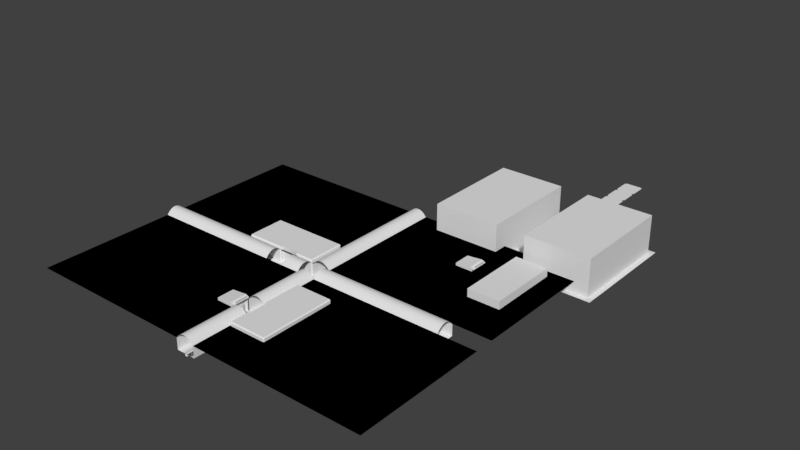 # Source: SM_Tunnel.blend  (saved by Blender 2.78.0; exported with 4.5.12 LTS)
import bpy
from mathutils import Matrix  # noqa: F401  (used for matrix-valued properties, if any)

bpy.ops.wm.read_factory_settings(use_empty=True)
scene = bpy.context.scene
scene.name = 'Scene'

# ---- collections
col_collection_1 = bpy.data.collections.new('Collection 1'); scene.collection.children.link(col_collection_1)

# ---- materials (node trees are filled in below, after node groups)
mat_dark = bpy.data.materials.new('Dark')
mat_dark.alpha_threshold = 0.0
mat_dark.use_transparent_shadow = False
mat_dark.diffuse_color = (0.0, 0.0, 0.0, 1.0)
mat_dark.roughness = 0.5
mat_dark_001 = bpy.data.materials.new('Dark.001')
mat_dark_001.alpha_threshold = 0.0
mat_dark_001.use_transparent_shadow = False
mat_dark_001.diffuse_color = (0.0, 0.0, 0.0, 1.0)
mat_dark_001.roughness = 0.5
mat_dark_002 = bpy.data.materials.new('Dark.002')
mat_dark_002.alpha_threshold = 0.0
mat_dark_002.use_transparent_shadow = False
mat_dark_002.diffuse_color = (0.0, 0.0, 0.0, 1.0)
mat_dark_002.roughness = 0.5
mat_dark_003 = bpy.data.materials.new('Dark.003')
mat_dark_003.alpha_threshold = 0.0
mat_dark_003.use_transparent_shadow = False
mat_dark_003.diffuse_color = (0.0, 0.0, 0.0, 1.0)
mat_dark_003.roughness = 0.5

# ---- node groups
ng_auto_smooth = bpy.data.node_groups.new('Auto Smooth', 'GeometryNodeTree')
_s = ng_auto_smooth.interface.new_socket(name='Geometry', in_out='OUTPUT', socket_type='NodeSocketGeometry')
_s = ng_auto_smooth.interface.new_socket(name='Geometry', in_out='INPUT', socket_type='NodeSocketGeometry')
_s = ng_auto_smooth.interface.new_socket(name='Angle', in_out='INPUT', socket_type='NodeSocketFloat')
_s.subtype = 'ANGLE'
_s.min_value = 0.0
_s.max_value = 3.142
ng_auto_smooth.is_modifier = True
_N = ng_auto_smooth.nodes; _L = ng_auto_smooth.links
n0 = _N.new('NodeGroupOutput'); n0.name = 'Group Output'; n0.location = (480, -100)
n1 = _N.new('NodeGroupInput'); n1.name = 'Group Input'; n1.location = (-420, -300)
n2 = _N.new('NodeGroupInput'); n2.name = 'Group Input.001'; n2.location = (-60, -100)
n3 = _N.new('GeometryNodeSetShadeSmooth'); n3.name = 'Set Shade Smooth'; n3.location = (120, -100)
n3.domain = 'EDGE'
n4 = _N.new('GeometryNodeSetShadeSmooth'); n4.name = 'Set Shade Smooth.001'; n4.location = (300, -100)
n5 = _N.new('GeometryNodeInputMeshEdgeAngle'); n5.name = 'Edge Angle'; n5.location = (-420, -220)
n6 = _N.new('GeometryNodeInputEdgeSmooth'); n6.name = 'Is Edge Smooth'; n6.location = (-60, -160)
n7 = _N.new('GeometryNodeInputShadeSmooth'); n7.name = 'Is Face Smooth'; n7.location = (-240, -340)
n8 = _N.new('FunctionNodeBooleanMath'); n8.name = 'Boolean Math'; n8.location = (-60, -220)
n9 = _N.new('FunctionNodeCompare'); n9.name = 'Compare'; n9.location = (-240, -180)
n9.operation = 'LESS_EQUAL'
_L.new(n5.outputs[0], n9.inputs[0])
_L.new(n4.outputs[0], n0.inputs[0])
_L.new(n1.outputs[1], n9.inputs[1])
_L.new(n9.outputs[0], n8.inputs[0])
_L.new(n7.outputs[0], n8.inputs[1])
_L.new(n2.outputs[0], n3.inputs[0])
_L.new(n6.outputs[0], n3.inputs[1])
_L.new(n3.outputs[0], n4.inputs[0])
_L.new(n8.outputs[0], n3.inputs[2])
n0.is_active_output = True

# ---- material node trees

# ---- world
world_world = bpy.data.worlds.new('World'); scene.world = world_world
world_world.color = (0.05088, 0.05088, 0.05088)
world_world.use_sun_shadow = False
world_world.sun_shadow_jitter_overblur = 0.0
world_world.cycles.sampling_method = 'MANUAL'

# ---- meshes
me_plane = bpy.data.meshes.new('Plane')
me_plane.from_pydata([(0.0, 0.0, 0.0), (0.5, 0.0, 0.0), (0.0, 0.5, 0.0), (0.5, 0.5, 0.0)], [], [(0, 1, 3, 2)])
me_plane.use_remesh_preserve_volume = False
me_plane.use_remesh_preserve_attributes = False
me_plane.use_mirror_vertex_groups = False
me_plane.update()
me_plane_001 = bpy.data.meshes.new('Plane.001')
me_plane_001.from_pydata([(0.0, 0.0, 0.0), (0.5, 0.0, 0.0), (0.0, 0.5, 0.0), (0.5, 0.5, 0.0), (0.04534, 0.4547, 0.0), (0.04534, 0.04534, 0.0), (0.4547, 0.04534, 0.0), (0.4547, 0.4547, 0.0), (0.04534, 0.4547, 0.348), (0.04534, 0.04534, 0.348), (0.4547, 0.04534, 0.348), (0.4547, 0.4547, 0.348), (0.4547, 0.1522, 0.0), (0.4547, 0.3478, 0.0), (0.4547, 0.4547, 0.232), (0.4547, 0.04534, 0.232), (0.4547, 0.1522, 0.232), (0.4547, 0.3478, 0.232), (0.4994, 0.3479, 0.0001139), (0.4996, 0.3369, 0.1616), (0.4993, 0.1604, 0.224), (0.4995, 0.1604, 0.008178), (0.4993, 0.2771, 0.008274), (0.4992, 0.1605, 0.04129), (0.4995, 0.3365, 0.09496), (0.4995, 0.2774, 0.2238), (0.4995, 0.2768, 0.04129), (0.4995, 0.1519, -0.0002654), (0.4994, 0.2856, -0.0001559), (0.4992, 0.1602, 0.05781), (0.4995, 0.2771, 0.05781), (0.478, 0.1604, 0.008124), (0.4778, 0.2771, 0.008219), (0.4777, 0.1605, 0.04123), (0.478, 0.2768, 0.04124), (0.4991, 0.1521, 0.04973), (0.4993, 0.1523, 0.2321), (0.4995, 0.2966, 0.1616), (0.4995, 0.2963, 0.09483), (0.4961, 0.1602, 0.05781), (0.4962, 0.1604, 0.224), (0.4964, 0.2774, 0.2238), (0.4964, 0.2771, 0.05782), (0.4995, 0.3476, 0.05018), (0.4996, 0.348, 0.2319), (0.4995, 0.2855, 0.2319), (0.4995, 0.2852, 0.04973), (0.4969, 0.3333, 0.09814), (0.497, 0.3337, 0.1584), (0.4969, 0.2998, 0.1584), (0.4969, 0.2995, 0.09804), (0.4969, 0.3365, 0.09496), (0.497, 0.3369, 0.1616), (0.4969, 0.2966, 0.1616), (0.4969, 0.2963, 0.09484), (0.4987, 0.3333, 0.09814), (0.4988, 0.3337, 0.1584), (0.4987, 0.2998, 0.1584), (0.4987, 0.2995, 0.09804), (0.04534, 0.02932, 0.0), (0.4547, 0.02932, 0.0), (0.04534, 0.02932, 0.348), (0.4547, 0.02932, 0.348), (0.4547, 0.02932, 0.232), (0.4547, 0.4711, 0.0), (0.04534, 0.4711, 0.0), (0.4547, 0.4711, 0.348), (0.04534, 0.4711, 0.348), (0.4547, 0.4711, 0.232), (0.4985, 0.4547, 0.232), (0.4985, 0.4547, 0.348), (0.4985, 0.4547, 0.0), (0.4985, 0.04534, 0.348), (0.4985, 0.04534, 0.232), (0.4985, 0.04534, 0.0), (0.4985, 0.02932, 0.348), (0.4985, 0.02932, 0.232), (0.4985, 0.02932, 0.0), (0.4985, 0.4711, 0.232), (0.4985, 0.4711, 0.348), (0.4985, 0.4711, 0.0), (0.04534, 0.4547, 0.3656), (0.04534, 0.04534, 0.3656), (0.4547, 0.04534, 0.4065), (0.4547, 0.4547, 0.4065), (0.04534, 0.02932, 0.3656), (0.4547, 0.02932, 0.4065), (0.4547, 0.4711, 0.4065), (0.04534, 0.4711, 0.3656), (0.5446, 0.4547, 0.3656), (0.5446, 0.4547, 0.348), (0.5446, 0.4711, 0.348), (0.5446, 0.4711, 0.3656), (0.5446, 0.04534, 0.348), (0.5446, 0.02932, 0.348), (0.5446, 0.04534, 0.3656), (0.5446, 0.02932, 0.3656), (0.5309, 0.08806, 0.3665), (0.5309, 0.08806, 0.4204), (0.5309, 0.4127, 0.3665), (0.5309, 0.4127, 0.4204), (0.5414, 0.08806, 0.3665), (0.5414, 0.08806, 0.4204), (0.5414, 0.4127, 0.3665), (0.5414, 0.4127, 0.4204)], [], [(16, 17, 14, 11, 10, 15), (5, 4, 2, 0), (6, 5, 0, 1), (7, 13, 12, 6, 1, 3), (4, 7, 3, 2), (61, 62, 86, 85), (4, 5, 9, 8), (4, 8, 67, 65), (9, 61, 85, 82), (7, 14, 17, 13), (12, 16, 15, 6), (16, 12, 27, 35, 36), (17, 16, 36, 45, 44), (13, 17, 44, 43, 18), (12, 13, 18, 28, 27), (26, 23, 33, 34), (43, 46, 28, 18), (37, 38, 54, 53), (20, 29, 39, 40), (22, 21, 27, 28), (21, 23, 35, 27), (26, 22, 28, 46), (23, 26, 46, 35), (34, 33, 31, 32), (23, 21, 31, 33), (22, 26, 34, 32), (21, 22, 32, 31), (29, 20, 36, 35), (20, 25, 45, 36), (25, 30, 46, 45), (30, 29, 35, 46), (41, 40, 39, 42), (29, 30, 42, 39), (25, 20, 40, 41), (30, 25, 41, 42), (19, 24, 43, 44), (37, 19, 44, 45), (38, 37, 45, 46), (24, 38, 46, 43), (48, 49, 57, 56), (24, 19, 52, 51), (38, 24, 51, 54), (19, 37, 53, 52), (48, 47, 51, 52), (49, 48, 52, 53), (50, 49, 53, 54), (47, 50, 54, 51), (56, 57, 58, 55), (49, 50, 58, 57), (47, 48, 56, 55), (50, 47, 55, 58), (59, 60, 63, 62, 61), (10, 62, 75, 72), (9, 5, 59, 61), (6, 15, 73, 74), (5, 6, 60, 59), (64, 65, 67, 66, 68), (60, 6, 74, 77), (7, 4, 65, 64), (86, 62, 94, 96), (7, 64, 80, 71), (73, 72, 75, 76), (74, 73, 76, 77), (70, 69, 78, 79), (69, 71, 80, 78), (62, 63, 76, 75), (64, 68, 78, 80), (14, 7, 71, 69), (63, 60, 77, 76), (66, 11, 70, 79), (11, 14, 69, 70), (15, 10, 72, 73), (68, 66, 79, 78), (82, 83, 84, 81), (83, 82, 85, 86), (81, 84, 87, 88), (84, 83, 95, 89), (11, 66, 91, 90), (67, 8, 81, 88), (8, 9, 82, 81), (66, 67, 88, 87), (90, 91, 92, 89), (93, 90, 89, 95), (94, 93, 95, 96), (10, 11, 90, 93), (83, 86, 96, 95), (62, 10, 93, 94), (66, 87, 92, 91), (87, 84, 89, 92), (97, 98, 100, 99), (99, 100, 104, 103), (103, 104, 102, 101), (101, 102, 98, 97), (99, 103, 101, 97), (104, 100, 98, 102)])
me_plane_001.polygons.foreach_set('use_smooth', [1, 1, 1, 1, 1, 1, 1, 1, 1, 1, 1, 1, 1, 1, 1, 1, 1, 1, 1, 1, 1, 1, 1, 1, 1, 1, 1, 1, 1, 1, 1, 1, 1, 1, 1, 1, 1, 1, 1, 1, 1, 1, 1, 1, 1, 1, 1, 1, 1, 1, 1, 1, 1, 1, 1, 1, 1, 1, 1, 1, 1, 1, 1, 1, 1, 1, 1, 1, 1, 1, 1, 1, 1, 1, 1, 1, 1, 1, 1, 1, 1, 1, 1, 1, 1, 1, 1, 1, 1, 0, 0, 0, 0, 0, 0])
me_plane_001.use_remesh_preserve_volume = False
me_plane_001.use_remesh_preserve_attributes = False
me_plane_001.use_mirror_vertex_groups = False
me_plane_001.update()
me_plane_003 = bpy.data.meshes.new('Plane.003')
me_plane_003.from_pydata([(-1.0, 0.0, 0.0), (1.0, 0.0, 0.0), (-1.0, 3.0, 0.0), (1.0, 3.0, 0.0), (-0.8676, 2.868, 0.0), (-0.8676, 0.1324, 0.0), (0.8676, 0.1324, 0.0), (0.8676, 2.868, 0.0), (-0.8676, 2.868, 1.0), (-0.8676, 0.1324, 1.0), (0.8676, 0.1324, 1.0), (0.8676, 2.868, 1.0)], [], [(6, 7, 11, 10), (5, 4, 2, 0), (6, 5, 0, 1), (7, 6, 1, 3), (4, 7, 3, 2), (9, 10, 11, 8), (4, 5, 9, 8), (7, 4, 8, 11), (5, 6, 10, 9)])
me_plane_003.use_remesh_preserve_volume = False
me_plane_003.use_remesh_preserve_attributes = False
me_plane_003.use_mirror_vertex_groups = False
me_plane_003.update()
me_plane_006 = bpy.data.meshes.new('Plane.006')
me_plane_006.from_pydata([(-1.0, 0.0, 0.0), (1.0, 0.0, 0.0), (-1.0, 3.0, 0.0), (1.0, 3.0, 0.0), (-0.8676, 2.868, 0.0), (-0.8676, 0.1324, 0.0), (0.8676, 0.1324, 0.0), (0.8676, 2.868, 0.0), (-0.8676, 2.868, 1.0), (-0.8676, 0.1324, 1.0), (0.8676, 0.1324, 1.0), (0.8676, 2.868, 1.0)], [], [(6, 7, 11, 10), (5, 4, 2, 0), (6, 5, 0, 1), (7, 6, 1, 3), (4, 7, 3, 2), (9, 10, 11, 8), (4, 5, 9, 8), (7, 4, 8, 11), (5, 6, 10, 9)])
me_plane_006.use_remesh_preserve_volume = False
me_plane_006.use_remesh_preserve_attributes = False
me_plane_006.use_mirror_vertex_groups = False
me_plane_006.update()
me_plane_007 = bpy.data.meshes.new('Plane.007')
me_plane_007.from_pydata([(-0.5, 0.0, 0.0), (0.5, 0.0, 0.0), (-0.5, 2.0, 0.0), (0.5, 2.0, 0.0), (-0.4217, 1.922, 0.0), (-0.4217, 0.07832, 0.0), (0.4217, 0.07832, 0.0), (0.4217, 1.922, 0.0), (-0.4217, 1.922, 0.5109), (-0.4217, 0.07832, 0.5109), (0.4217, 0.07832, 0.5109), (0.4217, 1.922, 0.5109)], [], [(6, 7, 11, 10), (5, 4, 2, 0), (6, 5, 0, 1), (7, 6, 1, 3), (4, 7, 3, 2), (8, 9, 10, 11), (4, 5, 9, 8), (7, 4, 8, 11), (5, 6, 10, 9)])
me_plane_007.use_remesh_preserve_volume = False
me_plane_007.use_remesh_preserve_attributes = False
me_plane_007.use_mirror_vertex_groups = False
me_plane_007.update()
me_plane_004 = bpy.data.meshes.new('Plane.004')
me_plane_004.from_pydata([(0.0, 0.0, 0.0), (0.5, 0.0, 0.0), (0.0, 0.5, 0.0), (0.5, 0.5, 0.0), (0.0, 0.0, 0.2952), (0.5, 0.0, 0.2952), (0.05358, 0.0, 0.361), (0.1147, 0.0, 0.4099), (0.181, 0.0, 0.44), (0.25, 0.0, 0.4502), (0.319, 0.0, 0.44), (0.3853, 0.0, 0.4099), (0.4464, 0.0, 0.361), (0.5, 0.5, 0.2952), (0.0, 0.5, 0.2952), (0.4464, 0.5, 0.361), (0.3853, 0.5, 0.4099), (0.319, 0.5, 0.44), (0.25, 0.5, 0.4502), (0.181, 0.5, 0.44), (0.1147, 0.5, 0.4099), (0.05358, 0.5, 0.361), (0.2232, 0.0, 0.0), (0.2768, 0.0, 0.0), (0.2768, 0.5, 0.0), (0.2232, 0.5, 0.0), (0.2232, 0.0, -0.05168), (0.2768, 0.0, -0.05168), (0.2768, 0.5, -0.05168), (0.2232, 0.5, -0.05168), (0.2232, 0.0, -0.003497), (0.2232, 0.5, -0.003497), (0.2768, 0.0, -0.003497), (0.2768, 0.5, -0.003497)], [], [(0, 2, 14, 4), (4, 14, 21, 6), (6, 21, 20, 7), (7, 20, 19, 8), (8, 19, 18, 9), (9, 18, 17, 10), (10, 17, 16, 11), (11, 16, 15, 12), (12, 15, 13, 5), (3, 1, 5, 13), (22, 25, 2, 0), (25, 22, 26, 29), (1, 3, 24, 23), (27, 28, 29, 26), (23, 24, 28, 27), (25, 22, 30, 31), (33, 31, 30, 32), (23, 24, 33, 32)])
me_plane_004.polygons.foreach_set('use_smooth', [True] * 18)
me_plane_004.use_remesh_preserve_volume = False
me_plane_004.use_remesh_preserve_attributes = False
me_plane_004.use_mirror_vertex_groups = False
me_plane_004.update()
me_plane_010 = bpy.data.meshes.new('Plane.010')
me_plane_010.from_pydata([(0.0, 0.0, 0.0), (0.5, 0.0, 0.0), (0.0, 0.5, 0.0), (0.5, 0.5, 0.0), (0.0, 0.0, 0.2952), (0.5, 0.0, 0.2952), (0.05358, 0.0, 0.361), (0.1147, 0.0, 0.4099), (0.181, 0.0, 0.44), (0.25, 0.0, 0.4502), (0.319, 0.0, 0.44), (0.3853, 0.0, 0.4099), (0.4464, 0.0, 0.361), (0.5, 0.5, 0.2952), (0.0, 0.5, 0.2952), (0.4464, 0.5, 0.361), (0.3853, 0.5, 0.4099), (0.319, 0.5, 0.44), (0.25, 0.5, 0.4502), (0.181, 0.5, 0.44), (0.1147, 0.5, 0.4099), (0.05358, 0.5, 0.361), (0.2232, 0.0, 0.0), (0.2768, 0.0, 0.0), (0.2768, 0.5, 0.0), (0.2232, 0.5, 0.0), (0.2232, 0.0, -0.05168), (0.2768, 0.0, -0.05168), (0.2768, 0.5, -0.05168), (0.2232, 0.5, -0.05168), (0.2232, 0.0, -0.003497), (0.2232, 0.5, -0.003497), (0.2768, 0.0, -0.003497), (0.2768, 0.5, -0.003497)], [], [(0, 2, 14, 4), (4, 14, 21, 6), (6, 21, 20, 7), (7, 20, 19, 8), (8, 19, 18, 9), (9, 18, 17, 10), (10, 17, 16, 11), (11, 16, 15, 12), (12, 15, 13, 5), (3, 1, 5, 13), (22, 25, 2, 0), (25, 22, 26, 29), (1, 3, 24, 23), (27, 28, 29, 26), (23, 24, 28, 27), (25, 22, 30, 31), (33, 31, 30, 32), (23, 24, 33, 32)])
me_plane_010.polygons.foreach_set('use_smooth', [True] * 18)
me_plane_010.use_remesh_preserve_volume = False
me_plane_010.use_remesh_preserve_attributes = False
me_plane_010.use_mirror_vertex_groups = False
me_plane_010.update()
me_plane_011 = bpy.data.meshes.new('Plane.011')
me_plane_011.from_pydata([(0.0, 0.0, 0.0), (0.5, 0.0, 0.0), (0.0, 0.5, 0.0), (0.5, 0.5, 0.0), (0.0, 0.0, 0.2952), (0.5, 0.0, 0.2952), (0.05358, 0.0, 0.361), (0.1147, 0.0, 0.4099), (0.181, 0.0, 0.44), (0.25, 0.0, 0.4502), (0.319, 0.0, 0.44), (0.3853, 0.0, 0.4099), (0.4464, 0.0, 0.361), (0.5, 0.5, 0.2952), (0.0, 0.5, 0.2952), (0.4464, 0.5, 0.361), (0.3853, 0.5, 0.4099), (0.319, 0.5, 0.44), (0.25, 0.5, 0.4502), (0.181, 0.5, 0.44), (0.1147, 0.5, 0.4099), (0.05358, 0.5, 0.361), (0.2232, 0.0, 0.0), (0.2768, 0.0, 0.0), (0.2768, 0.5, 0.0), (0.2232, 0.5, 0.0), (0.2232, 0.0, -0.05168), (0.2768, 0.0, -0.05168), (0.2768, 0.5, -0.05168), (0.2232, 0.5, -0.05168), (0.2232, 0.0, -0.003497), (0.2232, 0.5, -0.003497), (0.2768, 0.0, -0.003497), (0.2768, 0.5, -0.003497)], [], [(0, 2, 14, 4), (4, 14, 21, 6), (6, 21, 20, 7), (7, 20, 19, 8), (8, 19, 18, 9), (9, 18, 17, 10), (10, 17, 16, 11), (11, 16, 15, 12), (12, 15, 13, 5), (3, 1, 5, 13), (22, 25, 2, 0), (25, 22, 26, 29), (1, 3, 24, 23), (27, 28, 29, 26), (23, 24, 28, 27), (25, 22, 30, 31), (33, 31, 30, 32), (23, 24, 33, 32)])
me_plane_011.polygons.foreach_set('use_smooth', [True] * 18)
me_plane_011.use_remesh_preserve_volume = False
me_plane_011.use_remesh_preserve_attributes = False
me_plane_011.use_mirror_vertex_groups = False
me_plane_011.update()
me_plane_012 = bpy.data.meshes.new('Plane.012')
me_plane_012.from_pydata([(0.0, 0.0, 0.0), (0.5, 0.0, 0.0), (0.0, 0.5, 0.0), (0.5, 0.5, 0.0), (0.0, 0.0, 0.2952), (0.5, 0.0, 0.2952), (0.05358, 0.0, 0.361), (0.1147, 0.0, 0.4099), (0.181, 0.0, 0.44), (0.25, 0.0, 0.4502), (0.319, 0.0, 0.44), (0.3853, 0.0, 0.4099), (0.4464, 0.0, 0.361), (0.5, 0.5, 0.2952), (0.0, 0.5, 0.2952), (0.4464, 0.5, 0.361), (0.3853, 0.5, 0.4099), (0.319, 0.5, 0.44), (0.25, 0.5, 0.4502), (0.181, 0.5, 0.44), (0.1147, 0.5, 0.4099), (0.05358, 0.5, 0.361), (0.2232, 0.0, 0.0), (0.2768, 0.0, 0.0), (0.2768, 0.5, 0.0), (0.2232, 0.5, 0.0), (0.2232, 0.0, -0.05168), (0.2768, 0.0, -0.05168), (0.2768, 0.5, -0.05168), (0.2232, 0.5, -0.05168), (0.2232, 0.0, -0.003497), (0.2232, 0.5, -0.003497), (0.2768, 0.0, -0.003497), (0.2768, 0.5, -0.003497)], [], [(0, 2, 14, 4), (4, 14, 21, 6), (6, 21, 20, 7), (7, 20, 19, 8), (8, 19, 18, 9), (9, 18, 17, 10), (10, 17, 16, 11), (11, 16, 15, 12), (12, 15, 13, 5), (3, 1, 5, 13), (22, 25, 2, 0), (25, 22, 26, 29), (1, 3, 24, 23), (27, 28, 29, 26), (23, 24, 28, 27), (25, 22, 30, 31), (33, 31, 30, 32), (23, 24, 33, 32)])
me_plane_012.polygons.foreach_set('use_smooth', [True] * 18)
me_plane_012.use_remesh_preserve_volume = False
me_plane_012.use_remesh_preserve_attributes = False
me_plane_012.use_mirror_vertex_groups = False
me_plane_012.update()
me_plane_013 = bpy.data.meshes.new('Plane.013')
me_plane_013.from_pydata([(0.0, 0.0, 0.0), (0.5, 0.0, 0.0), (0.0, 0.5, 0.0), (0.5, 0.5, 0.0)], [], [(0, 1, 3, 2)])
me_plane_013.use_remesh_preserve_volume = False
me_plane_013.use_remesh_preserve_attributes = False
me_plane_013.use_mirror_vertex_groups = False
me_plane_013.update()
me_plane_014 = bpy.data.meshes.new('Plane.014')
me_plane_014.from_pydata([(-0.5, 0.0, 0.0), (0.5, 0.0, 0.0), (-0.5, 2.0, 0.0), (0.5, 2.0, 0.0), (-0.5, 2.0, 0.4), (-0.5, 0.0, 0.4), (0.5, 0.0, 0.4), (0.5, 2.0, 0.4), (-0.5, 1.0, 0.0), (0.5, 1.0, 0.0), (-0.5, 1.0, 0.4), (0.5, 1.0, 0.4), (-0.5, 0.5, 0.0), (-0.5, 0.5, 0.4), (0.5, 0.5, 0.0), (0.5, 0.5, 0.4), (-0.4333, 1.0, 0.0), (-0.4333, 1.0, 0.4), (-0.4333, 0.5, 0.0), (-0.4333, 0.5, 0.4)], [], [(14, 1, 0, 12), (15, 13, 5, 6), (3, 2, 4, 7), (0, 1, 6, 5), (9, 3, 7, 11), (12, 0, 5, 13), (2, 8, 10, 4), (14, 9, 11, 15), (7, 4, 10, 11), (3, 9, 8, 2), (1, 14, 15, 6), (10, 8, 16, 17), (9, 14, 12, 8), (16, 18, 19, 17), (12, 13, 19, 18), (15, 11, 17, 19), (8, 12, 18, 16)])
me_plane_014.polygons.foreach_set('use_smooth', [True] * 17)
me_plane_014.use_remesh_preserve_volume = False
me_plane_014.use_remesh_preserve_attributes = False
me_plane_014.use_mirror_vertex_groups = False
me_plane_014.update()
me_plane_015 = bpy.data.meshes.new('Plane.015')
me_plane_015.from_pydata([(0.0, 0.0, 0.0), (0.5, 0.0, 0.0), (0.0, 0.5, 0.0), (0.5, 0.5, 0.0), (0.04534, 0.4547, 0.0), (0.04534, 0.04534, 0.0), (0.4547, 0.04534, 0.0), (0.4547, 0.4547, 0.0), (0.04534, 0.4547, 0.348), (0.04534, 0.04534, 0.348), (0.4547, 0.04534, 0.348), (0.4547, 0.4547, 0.348), (0.4547, 0.1522, 0.0), (0.4547, 0.3478, 0.0), (0.4547, 0.4547, 0.232), (0.4547, 0.04534, 0.232), (0.4547, 0.1522, 0.232), (0.4547, 0.3478, 0.232), (0.4994, 0.3479, 0.0001139), (0.4996, 0.3369, 0.1616), (0.4993, 0.1604, 0.224), (0.4995, 0.1604, 0.008178), (0.4993, 0.2771, 0.008274), (0.4992, 0.1605, 0.04129), (0.4995, 0.3365, 0.09496), (0.4995, 0.2774, 0.2238), (0.4995, 0.2768, 0.04129), (0.4995, 0.1519, -0.0002654), (0.4994, 0.2856, -0.0001559), (0.4992, 0.1602, 0.05781), (0.4995, 0.2771, 0.05781), (0.478, 0.1604, 0.008124), (0.4778, 0.2771, 0.008219), (0.4777, 0.1605, 0.04123), (0.478, 0.2768, 0.04124), (0.4991, 0.1521, 0.04973), (0.4993, 0.1523, 0.2321), (0.4995, 0.2966, 0.1616), (0.4995, 0.2963, 0.09483), (0.4961, 0.1602, 0.05781), (0.4962, 0.1604, 0.224), (0.4964, 0.2774, 0.2238), (0.4964, 0.2771, 0.05782), (0.4995, 0.3476, 0.05018), (0.4996, 0.348, 0.2319), (0.4995, 0.2855, 0.2319), (0.4995, 0.2852, 0.04973), (0.4969, 0.3333, 0.09814), (0.497, 0.3337, 0.1584), (0.4969, 0.2998, 0.1584), (0.4969, 0.2995, 0.09804), (0.4969, 0.3365, 0.09496), (0.497, 0.3369, 0.1616), (0.4969, 0.2966, 0.1616), (0.4969, 0.2963, 0.09484), (0.4987, 0.3333, 0.09814), (0.4988, 0.3337, 0.1584), (0.4987, 0.2998, 0.1584), (0.4987, 0.2995, 0.09804), (0.04534, 0.02932, 0.0), (0.4547, 0.02932, 0.0), (0.04534, 0.02932, 0.348), (0.4547, 0.02932, 0.348), (0.4547, 0.02932, 0.232), (0.4547, 0.4711, 0.0), (0.04534, 0.4711, 0.0), (0.4547, 0.4711, 0.348), (0.04534, 0.4711, 0.348), (0.4547, 0.4711, 0.232), (0.4985, 0.4547, 0.232), (0.4985, 0.4547, 0.348), (0.4985, 0.4547, 0.0), (0.4985, 0.04534, 0.348), (0.4985, 0.04534, 0.232), (0.4985, 0.04534, 0.0), (0.4985, 0.02932, 0.348), (0.4985, 0.02932, 0.232), (0.4985, 0.02932, 0.0), (0.4985, 0.4711, 0.232), (0.4985, 0.4711, 0.348), (0.4985, 0.4711, 0.0), (0.04534, 0.4547, 0.3656), (0.04534, 0.04534, 0.3656), (0.4547, 0.04534, 0.4065), (0.4547, 0.4547, 0.4065), (0.04534, 0.02932, 0.3656), (0.4547, 0.02932, 0.4065), (0.4547, 0.4711, 0.4065), (0.04534, 0.4711, 0.3656), (0.5446, 0.4547, 0.3656), (0.5446, 0.4547, 0.348), (0.5446, 0.4711, 0.348), (0.5446, 0.4711, 0.3656), (0.5446, 0.04534, 0.348), (0.5446, 0.02932, 0.348), (0.5446, 0.04534, 0.3656), (0.5446, 0.02932, 0.3656), (0.5309, 0.08806, 0.3665), (0.5309, 0.08806, 0.4204), (0.5309, 0.4127, 0.3665), (0.5309, 0.4127, 0.4204), (0.5414, 0.08806, 0.3665), (0.5414, 0.08806, 0.4204), (0.5414, 0.4127, 0.3665), (0.5414, 0.4127, 0.4204)], [], [(16, 17, 14, 11, 10, 15), (5, 4, 2, 0), (6, 5, 0, 1), (7, 13, 12, 6, 1, 3), (4, 7, 3, 2), (61, 62, 86, 85), (4, 5, 9, 8), (4, 8, 67, 65), (9, 61, 85, 82), (7, 14, 17, 13), (12, 16, 15, 6), (16, 12, 27, 35, 36), (17, 16, 36, 45, 44), (13, 17, 44, 43, 18), (12, 13, 18, 28, 27), (26, 23, 33, 34), (43, 46, 28, 18), (37, 38, 54, 53), (20, 29, 39, 40), (22, 21, 27, 28), (21, 23, 35, 27), (26, 22, 28, 46), (23, 26, 46, 35), (34, 33, 31, 32), (23, 21, 31, 33), (22, 26, 34, 32), (21, 22, 32, 31), (29, 20, 36, 35), (20, 25, 45, 36), (25, 30, 46, 45), (30, 29, 35, 46), (41, 40, 39, 42), (29, 30, 42, 39), (25, 20, 40, 41), (30, 25, 41, 42), (19, 24, 43, 44), (37, 19, 44, 45), (38, 37, 45, 46), (24, 38, 46, 43), (48, 49, 57, 56), (24, 19, 52, 51), (38, 24, 51, 54), (19, 37, 53, 52), (48, 47, 51, 52), (49, 48, 52, 53), (50, 49, 53, 54), (47, 50, 54, 51), (56, 57, 58, 55), (49, 50, 58, 57), (47, 48, 56, 55), (50, 47, 55, 58), (59, 60, 63, 62, 61), (10, 62, 75, 72), (9, 5, 59, 61), (6, 15, 73, 74), (5, 6, 60, 59), (64, 65, 67, 66, 68), (60, 6, 74, 77), (7, 4, 65, 64), (86, 62, 94, 96), (7, 64, 80, 71), (73, 72, 75, 76), (74, 73, 76, 77), (70, 69, 78, 79), (69, 71, 80, 78), (62, 63, 76, 75), (64, 68, 78, 80), (14, 7, 71, 69), (63, 60, 77, 76), (66, 11, 70, 79), (11, 14, 69, 70), (15, 10, 72, 73), (68, 66, 79, 78), (82, 83, 84, 81), (83, 82, 85, 86), (81, 84, 87, 88), (84, 83, 95, 89), (11, 66, 91, 90), (67, 8, 81, 88), (8, 9, 82, 81), (66, 67, 88, 87), (90, 91, 92, 89), (93, 90, 89, 95), (94, 93, 95, 96), (10, 11, 90, 93), (83, 86, 96, 95), (62, 10, 93, 94), (66, 87, 92, 91), (87, 84, 89, 92), (97, 98, 100, 99), (99, 100, 104, 103), (103, 104, 102, 101), (101, 102, 98, 97), (99, 103, 101, 97), (104, 100, 98, 102)])
me_plane_015.polygons.foreach_set('use_smooth', [1, 1, 1, 1, 1, 1, 1, 1, 1, 1, 1, 1, 1, 1, 1, 1, 1, 1, 1, 1, 1, 1, 1, 1, 1, 1, 1, 1, 1, 1, 1, 1, 1, 1, 1, 1, 1, 1, 1, 1, 1, 1, 1, 1, 1, 1, 1, 1, 1, 1, 1, 1, 1, 1, 1, 1, 1, 1, 1, 1, 1, 1, 1, 1, 1, 1, 1, 1, 1, 1, 1, 1, 1, 1, 1, 1, 1, 1, 1, 1, 1, 1, 1, 1, 1, 1, 1, 1, 1, 0, 0, 0, 0, 0, 0])
me_plane_015.use_remesh_preserve_volume = False
me_plane_015.use_remesh_preserve_attributes = False
me_plane_015.use_mirror_vertex_groups = False
me_plane_015.update()
me_plane_016 = bpy.data.meshes.new('Plane.016')
me_plane_016.from_pydata([(0.0, 0.0, 0.0), (0.5, 0.0, 0.0), (0.0, 0.5, 0.0), (0.5, 0.5, 0.0), (0.0, 0.0, 0.2952), (0.5, 0.0, 0.2952), (0.05358, 0.0, 0.361), (0.1147, 0.0, 0.4099), (0.181, 0.0, 0.44), (0.25, 0.0, 0.4502), (0.319, 0.0, 0.44), (0.3853, 0.0, 0.4099), (0.4464, 0.0, 0.361), (0.5, 0.5, 0.2952), (0.0, 0.5, 0.2952), (0.4464, 0.5, 0.361), (0.3853, 0.5, 0.4099), (0.319, 0.5, 0.44), (0.25, 0.5, 0.4502), (0.181, 0.5, 0.44), (0.1147, 0.5, 0.4099), (0.05358, 0.5, 0.361), (0.2232, 0.0, 0.0), (0.2768, 0.0, 0.0), (0.2768, 0.5, 0.0), (0.2232, 0.5, 0.0), (0.2232, 0.0, -0.05168), (0.2768, 0.0, -0.05168), (0.2768, 0.5, -0.05168), (0.2232, 0.5, -0.05168), (0.2232, 0.0, -0.003497), (0.2232, 0.5, -0.003497), (0.2768, 0.0, -0.003497), (0.2768, 0.5, -0.003497)], [], [(0, 2, 14, 4), (4, 14, 21, 6), (6, 21, 20, 7), (7, 20, 19, 8), (8, 19, 18, 9), (9, 18, 17, 10), (10, 17, 16, 11), (11, 16, 15, 12), (12, 15, 13, 5), (3, 1, 5, 13), (22, 25, 2, 0), (25, 22, 26, 29), (1, 3, 24, 23), (27, 28, 29, 26), (23, 24, 28, 27), (25, 22, 30, 31), (33, 31, 30, 32), (23, 24, 33, 32)])
me_plane_016.polygons.foreach_set('use_smooth', [True] * 18)
me_plane_016.use_remesh_preserve_volume = False
me_plane_016.use_remesh_preserve_attributes = False
me_plane_016.use_mirror_vertex_groups = False
me_plane_016.update()
me_plane_017 = bpy.data.meshes.new('Plane.017')
me_plane_017.from_pydata([(0.0, 0.0, 0.0), (0.5, 0.0, 0.0), (0.0, 0.5, 0.0), (0.5, 0.5, 0.0)], [], [(0, 1, 3, 2)])
me_plane_017.use_remesh_preserve_volume = False
me_plane_017.use_remesh_preserve_attributes = False
me_plane_017.use_mirror_vertex_groups = False
me_plane_017.update()
me_plane_018 = bpy.data.meshes.new('Plane.018')
me_plane_018.from_pydata([(-0.5, 0.0, 0.0), (0.5, 0.0, 0.0), (-0.5, 2.0, 0.0), (0.5, 2.0, 0.0), (-0.5, 2.0, 0.4), (-0.5, 0.0, 0.4), (0.5, 0.0, 0.4), (0.5, 2.0, 0.4), (-0.5, 1.0, 0.0), (0.5, 1.0, 0.0), (-0.5, 1.0, 0.4), (0.5, 1.0, 0.4), (-0.5, 0.5, 0.0), (-0.5, 0.5, 0.4), (0.5, 0.5, 0.0), (0.5, 0.5, 0.4), (-0.4333, 1.0, 0.0), (-0.4333, 1.0, 0.4), (-0.4333, 0.5, 0.0), (-0.4333, 0.5, 0.4)], [], [(14, 1, 0, 12), (15, 13, 5, 6), (3, 2, 4, 7), (0, 1, 6, 5), (9, 3, 7, 11), (12, 0, 5, 13), (2, 8, 10, 4), (14, 9, 11, 15), (7, 4, 10, 11), (3, 9, 8, 2), (1, 14, 15, 6), (10, 8, 16, 17), (9, 14, 12, 8), (16, 18, 19, 17), (12, 13, 19, 18), (15, 11, 17, 19), (8, 12, 18, 16)])
me_plane_018.polygons.foreach_set('use_smooth', [True] * 17)
me_plane_018.use_remesh_preserve_volume = False
me_plane_018.use_remesh_preserve_attributes = False
me_plane_018.use_mirror_vertex_groups = False
me_plane_018.update()
me_plane_019 = bpy.data.meshes.new('Plane.019')
me_plane_019.from_pydata([(0.0, 0.0, 0.0), (0.5, 0.0, 0.0), (0.0, 0.5, 0.0), (0.5, 0.5, 0.0)], [], [(0, 1, 3, 2)])
me_plane_019.use_remesh_preserve_volume = False
me_plane_019.use_remesh_preserve_attributes = False
me_plane_019.use_mirror_vertex_groups = False
me_plane_019.update()
me_plane_020 = bpy.data.meshes.new('Plane.020')
me_plane_020.from_pydata([(0.0, 0.0, 0.0), (0.5, 0.0, 0.0), (0.0, 0.5, 0.0), (0.5, 0.5, 0.0), (0.0, 0.0, 0.2952), (0.5, 0.0, 0.2952), (0.05358, 0.0, 0.361), (0.1147, 0.0, 0.4099), (0.181, 0.0, 0.44), (0.25, 0.0, 0.4502), (0.319, 0.0, 0.44), (0.3853, 0.0, 0.4099), (0.4464, 0.0, 0.361), (0.5, 0.5, 0.2952), (0.0, 0.5, 0.2952), (0.4464, 0.5, 0.361), (0.3853, 0.5, 0.4099), (0.319, 0.5, 0.44), (0.25, 0.5, 0.4502), (0.181, 0.5, 0.44), (0.1147, 0.5, 0.4099), (0.05358, 0.5, 0.361), (0.2232, 0.0, 0.0), (0.2768, 0.0, 0.0), (0.2768, 0.5, 0.0), (0.2232, 0.5, 0.0), (0.2232, 0.0, -0.05168), (0.2768, 0.0, -0.05168), (0.2768, 0.5, -0.05168), (0.2232, 0.5, -0.05168), (0.2232, 0.0, -0.003497), (0.2232, 0.5, -0.003497), (0.2768, 0.0, -0.003497), (0.2768, 0.5, -0.003497)], [], [(0, 2, 14, 4), (4, 14, 21, 6), (6, 21, 20, 7), (7, 20, 19, 8), (8, 19, 18, 9), (9, 18, 17, 10), (10, 17, 16, 11), (11, 16, 15, 12), (12, 15, 13, 5), (3, 1, 5, 13), (22, 25, 2, 0), (25, 22, 26, 29), (1, 3, 24, 23), (27, 28, 29, 26), (23, 24, 28, 27), (25, 22, 30, 31), (33, 31, 30, 32), (23, 24, 33, 32)])
me_plane_020.polygons.foreach_set('use_smooth', [True] * 18)
me_plane_020.use_remesh_preserve_volume = False
me_plane_020.use_remesh_preserve_attributes = False
me_plane_020.use_mirror_vertex_groups = False
me_plane_020.update()
me_plane_021 = bpy.data.meshes.new('Plane.021')
me_plane_021.from_pydata([(0.0, 0.0, 0.0), (0.5, 0.0, 0.0), (0.0, 0.5, 0.0), (0.5, 0.5, 0.0)], [], [(0, 1, 3, 2)])
me_plane_021.materials.append(mat_dark)
me_plane_021.use_remesh_preserve_volume = False
me_plane_021.use_remesh_preserve_attributes = False
me_plane_021.use_mirror_vertex_groups = False
me_plane_021.update()
me_plane_022 = bpy.data.meshes.new('Plane.022')
me_plane_022.from_pydata([(0.0, 0.0, 0.0), (0.5, 0.0, 0.0), (0.0, 0.5, 0.0), (0.5, 0.5, 0.0)], [], [(0, 1, 3, 2)])
me_plane_022.materials.append(mat_dark_001)
me_plane_022.use_remesh_preserve_volume = False
me_plane_022.use_remesh_preserve_attributes = False
me_plane_022.use_mirror_vertex_groups = False
me_plane_022.update()
me_plane_023 = bpy.data.meshes.new('Plane.023')
me_plane_023.from_pydata([(0.0, 0.0, 0.0), (0.5, 0.0, 0.0), (0.0, 0.5, 0.0), (0.5, 0.5, 0.0)], [], [(0, 1, 3, 2)])
me_plane_023.materials.append(mat_dark_002)
me_plane_023.use_remesh_preserve_volume = False
me_plane_023.use_remesh_preserve_attributes = False
me_plane_023.use_mirror_vertex_groups = False
me_plane_023.update()
me_plane_024 = bpy.data.meshes.new('Plane.024')
me_plane_024.from_pydata([(0.0, 0.0, 0.0), (0.5, 0.0, 0.0), (0.0, 0.5, 0.0), (0.5, 0.5, 0.0)], [], [(0, 1, 3, 2)])
me_plane_024.materials.append(mat_dark_003)
me_plane_024.use_remesh_preserve_volume = False
me_plane_024.use_remesh_preserve_attributes = False
me_plane_024.use_mirror_vertex_groups = False
me_plane_024.update()

# ---- objects
ob_plane = bpy.data.objects.new('Plane', me_plane)
ob_plane_001 = bpy.data.objects.new('Plane.001', me_plane_001)
ob_plane_003 = bpy.data.objects.new('Plane.003', me_plane_003)
ob_plane_005 = bpy.data.objects.new('Plane.005', me_plane_006)
ob_plane_006 = bpy.data.objects.new('Plane.006', me_plane_007)
ob_plane_004 = bpy.data.objects.new('Plane.004', me_plane_004)
ob_plane_002 = bpy.data.objects.new('Plane.002', me_plane_010)
ob_plane_007 = bpy.data.objects.new('Plane.007', me_plane_011)
ob_plane_008 = bpy.data.objects.new('Plane.008', me_plane_012)
ob_plane_009 = bpy.data.objects.new('Plane.009', me_plane_013)
ob_plane_010 = bpy.data.objects.new('Plane.010', me_plane_014)
ob_plane_011 = bpy.data.objects.new('Plane.011', me_plane_015)
ob_plane_012 = bpy.data.objects.new('Plane.012', me_plane_016)
ob_plane_013 = bpy.data.objects.new('Plane.013', me_plane_017)
ob_plane_014 = bpy.data.objects.new('Plane.014', me_plane_018)
ob_plane_015 = bpy.data.objects.new('Plane.015', me_plane_019)
ob_plane_016 = bpy.data.objects.new('Plane.016', me_plane_020)
ob_plane_017 = bpy.data.objects.new('Plane.017', me_plane_021)
ob_plane_018 = bpy.data.objects.new('Plane.018', me_plane_022)
ob_plane_019 = bpy.data.objects.new('Plane.019', me_plane_023)
ob_plane_020 = bpy.data.objects.new('Plane.020', me_plane_024)

# ---- transforms, parenting, visibility, modifiers, constraints
ob_plane.location = (0.0, 3.0, 0.0)
ob_plane.lineart.crease_threshold = 0.0
_m = ob_plane.modifiers.new('Bevel', 'BEVEL')
_m.width = 0.047
_m.width_pct = 0.047
_m.affect = 'VERTICES'
_m.limit_method = 'NONE'
_m.use_clamp_overlap = False
_m.profile = 0.5255
_m.spread = 0.0
_m = ob_plane.modifiers.new('Array', 'ARRAY')
_m.count = 8
_m.constant_offset_displace = (0.0, 0.0, 0.0)
_m.relative_offset_displace = (0.0, 1.0, 0.0)
_m = ob_plane.modifiers.new('Array.001', 'ARRAY')
_m.constant_offset_displace = (0.0, 0.0, 0.0)
_m.relative_offset_displace = (0.0, -1.0, 0.0)
ob_plane_001.location = (-0.5, 0.0, 0.0)
ob_plane_001.scale = (1.001, 1.001, 1.001)
ob_plane_001.lineart.crease_threshold = 0.0
_m = ob_plane_001.modifiers.new('Auto Smooth', 'NODES')
_m.node_group = ng_auto_smooth
_gi = [s.identifier for s in ng_auto_smooth.interface.items_tree if s.item_type == 'SOCKET' and s.in_out == 'INPUT']
_m[_gi[1]] = 0.5236  # Angle
ob_plane_003.location = (-1.0, 1.0, 0.0)
ob_plane_003.lineart.crease_threshold = 0.0
ob_plane_005.location = (1.5, 1.0, 0.0)
ob_plane_005.lineart.crease_threshold = 0.0
ob_plane_006.location = (1.0, -1.0, 0.0)
ob_plane_006.lineart.crease_threshold = 0.0
ob_plane_004.location = (-3.0, -2.0, 0.0)
ob_plane_004.lineart.crease_threshold = 0.0
_m = ob_plane_004.modifiers.new('Array', 'ARRAY')
_m.count = 7
_m.constant_offset_displace = (0.0, 0.0, 0.0)
_m.relative_offset_displace = (0.0, 1.0, 0.0)
_m = ob_plane_004.modifiers.new('Auto Smooth', 'NODES')
_m.node_group = ng_auto_smooth
_gi = [s.identifier for s in ng_auto_smooth.interface.items_tree if s.item_type == 'SOCKET' and s.in_out == 'INPUT']
_m[_gi[1]] = 0.5236  # Angle
ob_plane_002.location = (-3.0, -4.0, 0.0)
ob_plane_002.lineart.crease_threshold = 0.0
_m = ob_plane_002.modifiers.new('Array', 'ARRAY')
_m.count = 3
_m.constant_offset_displace = (0.0, 0.0, 0.0)
_m.relative_offset_displace = (0.0, 1.0, 0.0)
_m = ob_plane_002.modifiers.new('Auto Smooth', 'NODES')
_m.node_group = ng_auto_smooth
_gi = [s.identifier for s in ng_auto_smooth.interface.items_tree if s.item_type == 'SOCKET' and s.in_out == 'INPUT']
_m[_gi[1]] = 0.5236  # Angle
ob_plane_007.location = (-7.5, -2.0, 0.0)
ob_plane_007.rotation_euler = (0.0, -0.0, -1.571)
ob_plane_007.lineart.crease_threshold = 0.0
_m = ob_plane_007.modifiers.new('Array', 'ARRAY')
_m.count = 7
_m.constant_offset_displace = (0.0, 0.0, 0.0)
_m.relative_offset_displace = (0.0, 1.0, 0.0)
_m = ob_plane_007.modifiers.new('Auto Smooth', 'NODES')
_m.node_group = ng_auto_smooth
_gi = [s.identifier for s in ng_auto_smooth.interface.items_tree if s.item_type == 'SOCKET' and s.in_out == 'INPUT']
_m[_gi[1]] = 0.5236  # Angle
ob_plane_008.location = (-2.5, -2.0, 0.0)
ob_plane_008.rotation_euler = (0.0, -0.0, -1.571)
ob_plane_008.lineart.crease_threshold = 0.0
_m = ob_plane_008.modifiers.new('Array', 'ARRAY')
_m.count = 7
_m.constant_offset_displace = (0.0, 0.0, 0.0)
_m.relative_offset_displace = (0.0, 1.0, 0.0)
_m = ob_plane_008.modifiers.new('Auto Smooth', 'NODES')
_m.node_group = ng_auto_smooth
_gi = [s.identifier for s in ng_auto_smooth.interface.items_tree if s.item_type == 'SOCKET' and s.in_out == 'INPUT']
_m[_gi[1]] = 0.5236  # Angle
ob_plane_009.location = (-3.0, -2.5, 0.0)
ob_plane_009.lineart.crease_threshold = 0.0
ob_plane_010.location = (-2.0, -5.0, 0.0)
ob_plane_010.lineart.crease_threshold = 0.0
_m = ob_plane_010.modifiers.new('Bevel', 'BEVEL')
_m.width = 0.026
_m.width_pct = 0.026
_m.limit_method = 'NONE'
_m.spread = 0.0
_m = ob_plane_010.modifiers.new('Auto Smooth', 'NODES')
_m.node_group = ng_auto_smooth
_gi = [s.identifier for s in ng_auto_smooth.interface.items_tree if s.item_type == 'SOCKET' and s.in_out == 'INPUT']
_m[_gi[1]] = 0.5236  # Angle
ob_plane_011.location = (-3.5, -4.5, 0.0)
ob_plane_011.scale = (1.001, 1.001, 1.001)
ob_plane_011.lineart.crease_threshold = 0.0
_m = ob_plane_011.modifiers.new('Auto Smooth', 'NODES')
_m.node_group = ng_auto_smooth
_gi = [s.identifier for s in ng_auto_smooth.interface.items_tree if s.item_type == 'SOCKET' and s.in_out == 'INPUT']
_m[_gi[1]] = 0.5236  # Angle
ob_plane_012.location = (-3.0, -6.0, 0.0)
ob_plane_012.lineart.crease_threshold = 0.0
_m = ob_plane_012.modifiers.new('Array', 'ARRAY')
_m.count = 3
_m.constant_offset_displace = (0.0, 0.0, 0.0)
_m.relative_offset_displace = (0.0, 1.0, 0.0)
_m = ob_plane_012.modifiers.new('Auto Smooth', 'NODES')
_m.node_group = ng_auto_smooth
_gi = [s.identifier for s in ng_auto_smooth.interface.items_tree if s.item_type == 'SOCKET' and s.in_out == 'INPUT']
_m[_gi[1]] = 0.5236  # Angle
ob_plane_013.location = (-3.0, -4.5, 0.0)
ob_plane_013.lineart.crease_threshold = 0.0
ob_plane_014.location = (-3.02, -1.528, 0.0)
ob_plane_014.rotation_euler = (0.0, -0.0, 1.571)
ob_plane_014.lineart.crease_threshold = 0.0
_m = ob_plane_014.modifiers.new('Bevel', 'BEVEL')
_m.width = 0.026
_m.width_pct = 0.026
_m.limit_method = 'NONE'
_m.spread = 0.0
_m = ob_plane_014.modifiers.new('Auto Smooth', 'NODES')
_m.node_group = ng_auto_smooth
_gi = [s.identifier for s in ng_auto_smooth.interface.items_tree if s.item_type == 'SOCKET' and s.in_out == 'INPUT']
_m[_gi[1]] = 0.5236  # Angle
ob_plane_015.location = (-4.0, -2.5, 0.0)
ob_plane_015.lineart.crease_threshold = 0.0
ob_plane_016.location = (-3.5, -2.0, 0.0)
ob_plane_016.rotation_euler = (0.0, -0.0, -1.571)
ob_plane_016.lineart.crease_threshold = 0.0
_m = ob_plane_016.modifiers.new('Auto Smooth', 'NODES')
_m.node_group = ng_auto_smooth
_gi = [s.identifier for s in ng_auto_smooth.interface.items_tree if s.item_type == 'SOCKET' and s.in_out == 'INPUT']
_m[_gi[1]] = 0.5236  # Angle
ob_plane_017.location = (-3.5, -3.0, 0.3)
ob_plane_017.lineart.crease_threshold = 0.0
_m = ob_plane_017.modifiers.new('Array', 'ARRAY')
_m.count = 9
_m.constant_offset_displace = (0.0, 0.0, 0.0)
_m.relative_offset_displace = (-1.0, 0.0, 0.0)
_m = ob_plane_017.modifiers.new('Array.001', 'ARRAY')
_m.count = 7
_m.constant_offset_displace = (0.0, 0.0, 0.0)
_m.relative_offset_displace = (0.0, -1.0, 0.0)
ob_plane_018.location = (-3.5, 1.0, 0.3)
ob_plane_018.lineart.crease_threshold = 0.0
_m = ob_plane_018.modifiers.new('Array', 'ARRAY')
_m.count = 9
_m.constant_offset_displace = (0.0, 0.0, 0.0)
_m.relative_offset_displace = (-1.0, 0.0, 0.0)
_m = ob_plane_018.modifiers.new('Array.001', 'ARRAY')
_m.count = 7
_m.constant_offset_displace = (0.0, 0.0, 0.0)
_m.relative_offset_displace = (0.0, -1.0, 0.0)
ob_plane_019.location = (1.5, 1.0, 0.3)
ob_plane_019.lineart.crease_threshold = 0.0
_m = ob_plane_019.modifiers.new('Array', 'ARRAY')
_m.count = 9
_m.constant_offset_displace = (0.0, 0.0, 0.0)
_m.relative_offset_displace = (-1.0, 0.0, 0.0)
_m = ob_plane_019.modifiers.new('Array.001', 'ARRAY')
_m.count = 7
_m.constant_offset_displace = (0.0, 0.0, 0.0)
_m.relative_offset_displace = (0.0, -1.0, 0.0)
ob_plane_020.location = (1.5, -3.0, 0.3)
ob_plane_020.lineart.crease_threshold = 0.0
_m = ob_plane_020.modifiers.new('Array', 'ARRAY')
_m.count = 9
_m.constant_offset_displace = (0.0, 0.0, 0.0)
_m.relative_offset_displace = (-1.0, 0.0, 0.0)
_m = ob_plane_020.modifiers.new('Array.001', 'ARRAY')
_m.count = 7
_m.constant_offset_displace = (0.0, 0.0, 0.0)
_m.relative_offset_displace = (0.0, -1.0, 0.0)

# ---- collection membership
col_collection_1.objects.link(ob_plane)
col_collection_1.objects.link(ob_plane_001)
col_collection_1.objects.link(ob_plane_003)
col_collection_1.objects.link(ob_plane_005)
col_collection_1.objects.link(ob_plane_006)
col_collection_1.objects.link(ob_plane_004)
col_collection_1.objects.link(ob_plane_002)
col_collection_1.objects.link(ob_plane_007)
col_collection_1.objects.link(ob_plane_008)
col_collection_1.objects.link(ob_plane_009)
col_collection_1.objects.link(ob_plane_010)
col_collection_1.objects.link(ob_plane_011)
col_collection_1.objects.link(ob_plane_012)
col_collection_1.objects.link(ob_plane_013)
col_collection_1.objects.link(ob_plane_014)
col_collection_1.objects.link(ob_plane_015)
col_collection_1.objects.link(ob_plane_016)
col_collection_1.objects.link(ob_plane_017)
col_collection_1.objects.link(ob_plane_018)
col_collection_1.objects.link(ob_plane_019)
col_collection_1.objects.link(ob_plane_020)

# ---- scene / render settings (as saved in the file)
scene.frame_start = 1; scene.frame_end = 250; scene.frame_set(164)
scene.render.engine = 'BLENDER_EEVEE_NEXT'
scene.render.resolution_percentage = 50
scene.render.dither_intensity = 0.0
scene.cycles.use_denoising = False
scene.cycles.samples = 128
scene.cycles.sampling_pattern = 'TABULATED_SOBOL'
scene.cycles.light_sampling_threshold = 0.0
scene.cycles.use_adaptive_sampling = False
scene.cycles.use_light_tree = False
scene.cycles.blur_glossy = 0.0
scene.cycles.sample_clamp_indirect = 0.0
scene.view_settings.view_transform = 'Standard'
bpy.context.view_layer.update()

# ---- added for rendering (the .blend has no active camera and no usable light): camera, sun
cam_auto = bpy.data.cameras.new('AutoCamera')
cam_auto.lens = 50.0
cam_auto.sensor_width = 36.0
cam_auto.clip_end = 1000.0
ob_auto_camera = bpy.data.objects.new('AutoCamera', cam_auto)
scene.collection.objects.link(ob_auto_camera)
ob_auto_camera.location = (12.706, -17.7472, 12.6389)
ob_auto_camera.rotation_euler = (1.09748, -7.21219e-08, 0.694738)
scene.camera = ob_auto_camera
light_auto_sun = bpy.data.lights.new('AutoSun', 'SUN')
light_auto_sun.energy = 3.0
light_auto_sun.angle = 0.0523599
ob_auto_sun = bpy.data.objects.new('AutoSun', light_auto_sun)
scene.collection.objects.link(ob_auto_sun)
ob_auto_sun.rotation_euler = (0.872665, 0.174533, 0.523599)
bpy.context.view_layer.update()
